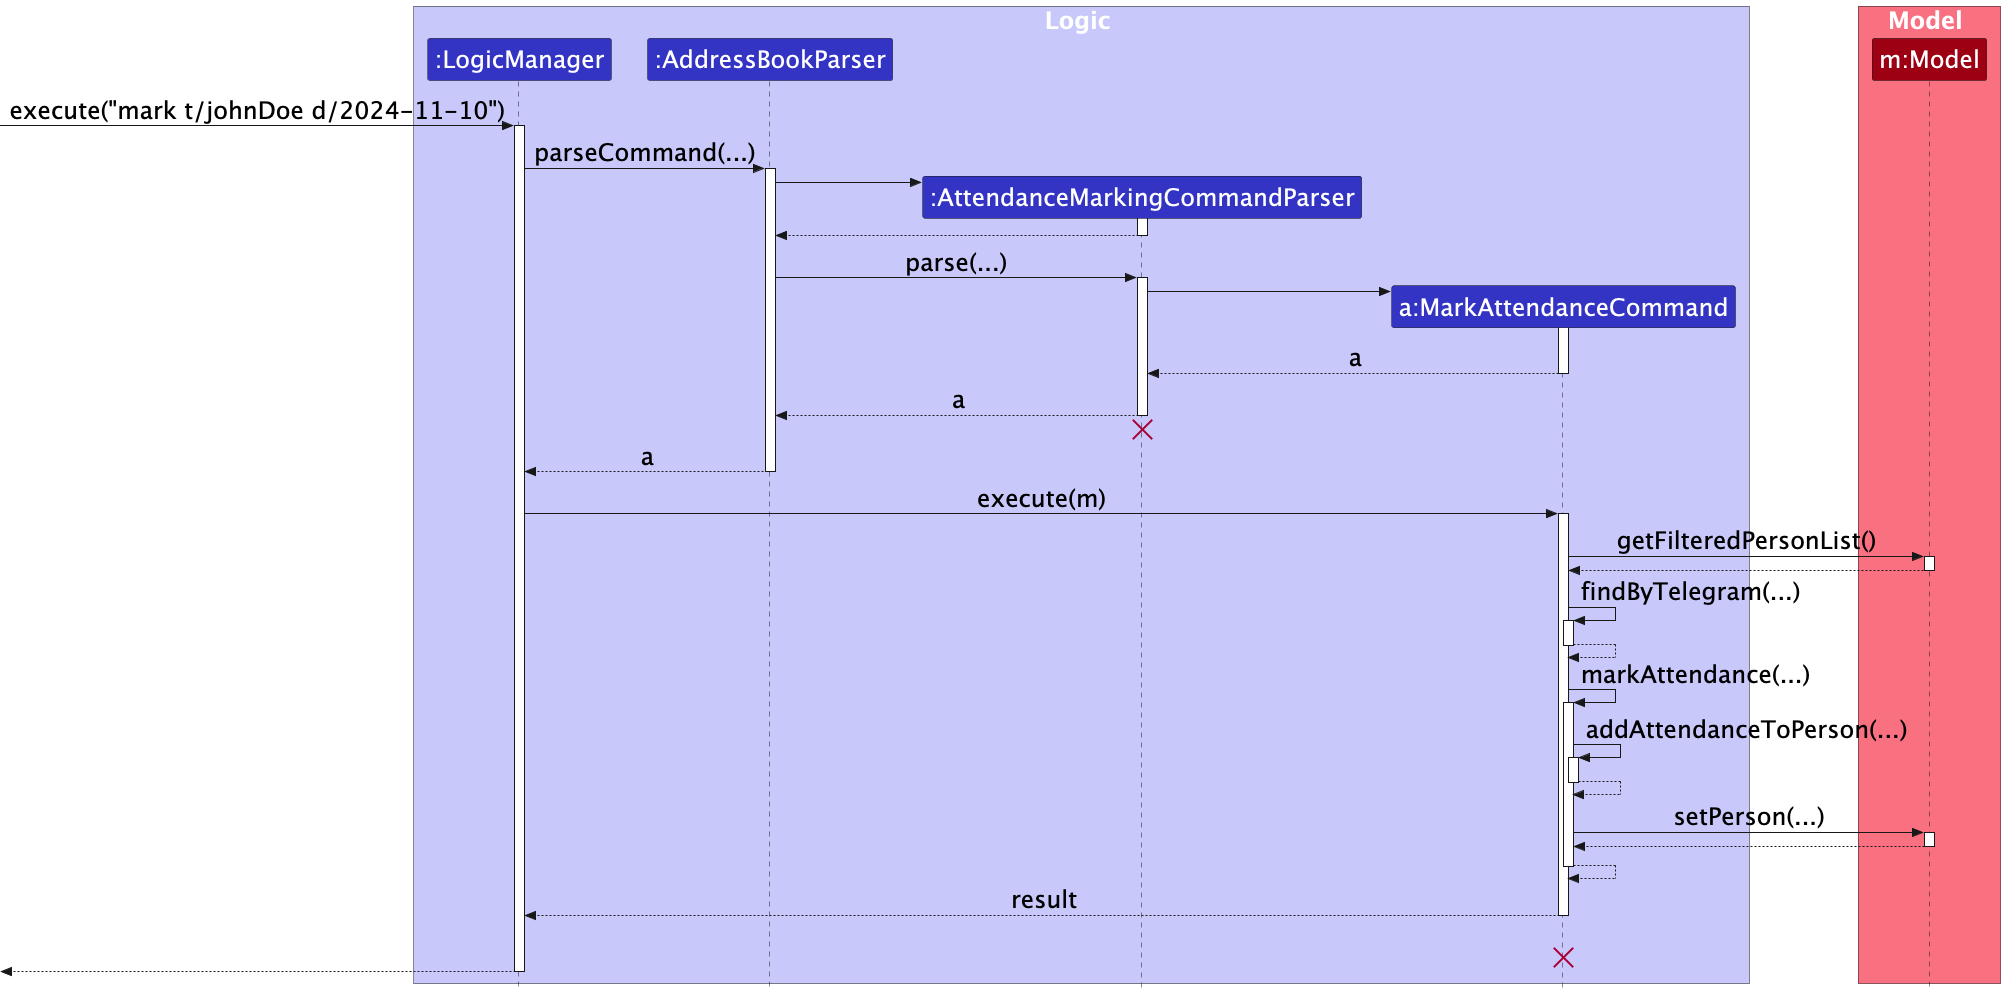

The diagram above was rendered by PlantUML. Its source (embedded in the PNG):
@startuml
!include style.puml
skinparam ArrowFontStyle plain
skinparam style strictuml
skinparam defaultFontSize 24
skinparam ArrowFontSize 24

box Logic LOGIC_COLOR_T1
participant ":LogicManager" as LogicManager LOGIC_COLOR
participant ":AddressBookParser" as AddressBookParser LOGIC_COLOR
participant ":AttendanceMarkingCommandParser" as AttendanceMarkingCommandParser LOGIC_COLOR
participant "a:MarkAttendanceCommand" as MarkAttendanceCommand LOGIC_COLOR
end box

box Model MODEL_COLOR_T1
participant "m:Model" as Model MODEL_COLOR
end box
[-> LogicManager : execute("mark t/johnDoe d/2024-11-10")
activate LogicManager

LogicManager -> AddressBookParser : parseCommand(...)
activate AddressBookParser

create AttendanceMarkingCommandParser
AddressBookParser -> AttendanceMarkingCommandParser
activate AttendanceMarkingCommandParser

AttendanceMarkingCommandParser --> AddressBookParser
deactivate AttendanceMarkingCommandParser

AddressBookParser -> AttendanceMarkingCommandParser : parse(...)
activate AttendanceMarkingCommandParser

create MarkAttendanceCommand
AttendanceMarkingCommandParser -> MarkAttendanceCommand
activate MarkAttendanceCommand

MarkAttendanceCommand --> AttendanceMarkingCommandParser : a
deactivate MarkAttendanceCommand

AttendanceMarkingCommandParser --> AddressBookParser : a
deactivate AttendanceMarkingCommandParser

'Hidden arrow to position the destroy marker below the end of the activation bar.
AttendanceMarkingCommandParser -[hidden]-> AddressBookParser
destroy AttendanceMarkingCommandParser

AddressBookParser --> LogicManager : a
deactivate AddressBookParser

LogicManager -> MarkAttendanceCommand : execute(m)
activate MarkAttendanceCommand

MarkAttendanceCommand -> Model : getFilteredPersonList()
activate Model

Model --> MarkAttendanceCommand
deactivate Model

MarkAttendanceCommand -> MarkAttendanceCommand : findByTelegram(...)
activate MarkAttendanceCommand

MarkAttendanceCommand --> MarkAttendanceCommand
deactivate MarkAttendanceCommand

MarkAttendanceCommand -> MarkAttendanceCommand : markAttendance(...)
activate MarkAttendanceCommand

MarkAttendanceCommand -> MarkAttendanceCommand : addAttendanceToPerson(...)
activate MarkAttendanceCommand

MarkAttendanceCommand --> MarkAttendanceCommand
deactivate MarkAttendanceCommand

MarkAttendanceCommand -> Model : setPerson(...)
activate Model

Model --> MarkAttendanceCommand
deactivate Model

MarkAttendanceCommand --> MarkAttendanceCommand
deactivate MarkAttendanceCommand


MarkAttendanceCommand --> LogicManager : result
deactivate MarkAttendanceCommand

MarkAttendanceCommand -[hidden]-> LogicManager : result
destroy MarkAttendanceCommand

[<--LogicManager
deactivate LogicManager
@enduml